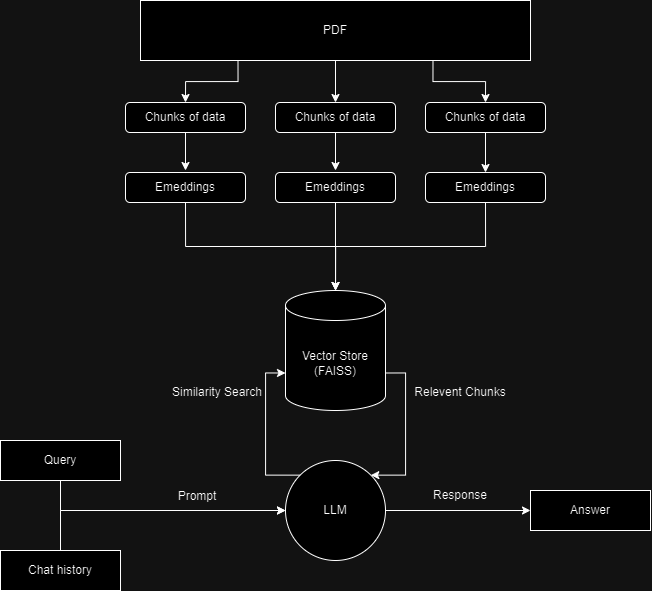

The diagram above was exported from draw.io. Its source (the exported page's mxGraphModel, read from the mxfile embedded in the PNG):
<mxGraphModel dx="1615" dy="834" grid="1" gridSize="10" guides="1" tooltips="1" connect="1" arrows="1" fold="1" page="1" pageScale="1" pageWidth="1169" pageHeight="827" math="0" shadow="0">
  <root>
    <mxCell id="0" />
    <mxCell id="1" parent="0" />
    <mxCell id="Aby_VlSh09fHBJ-sjfKu-6" value="Emeddings" style="rounded=1;whiteSpace=wrap;html=1;" vertex="1" parent="1">
      <mxGeometry x="684" y="290" width="120" height="30" as="geometry" />
    </mxCell>
    <mxCell id="Aby_VlSh09fHBJ-sjfKu-87" style="edgeStyle=orthogonalEdgeStyle;rounded=0;orthogonalLoop=1;jettySize=auto;html=1;exitX=0.5;exitY=1;exitDx=0;exitDy=0;" edge="1" parent="1" source="Aby_VlSh09fHBJ-sjfKu-7" target="Aby_VlSh09fHBJ-sjfKu-10">
      <mxGeometry relative="1" as="geometry" />
    </mxCell>
    <mxCell id="Aby_VlSh09fHBJ-sjfKu-7" value="Emeddings" style="rounded=1;whiteSpace=wrap;html=1;" vertex="1" parent="1">
      <mxGeometry x="384" y="290" width="120" height="30" as="geometry" />
    </mxCell>
    <mxCell id="Aby_VlSh09fHBJ-sjfKu-86" value="" style="edgeStyle=orthogonalEdgeStyle;rounded=0;orthogonalLoop=1;jettySize=auto;html=1;" edge="1" parent="1" source="Aby_VlSh09fHBJ-sjfKu-8" target="Aby_VlSh09fHBJ-sjfKu-10">
      <mxGeometry relative="1" as="geometry" />
    </mxCell>
    <mxCell id="Aby_VlSh09fHBJ-sjfKu-8" value="Emeddings" style="rounded=1;whiteSpace=wrap;html=1;" vertex="1" parent="1">
      <mxGeometry x="534" y="290" width="120" height="30" as="geometry" />
    </mxCell>
    <mxCell id="Aby_VlSh09fHBJ-sjfKu-106" style="edgeStyle=orthogonalEdgeStyle;rounded=0;orthogonalLoop=1;jettySize=auto;html=1;exitX=1;exitY=0;exitDx=0;exitDy=82.5;exitPerimeter=0;entryX=1;entryY=0;entryDx=0;entryDy=0;" edge="1" parent="1" source="Aby_VlSh09fHBJ-sjfKu-10" target="Aby_VlSh09fHBJ-sjfKu-95">
      <mxGeometry relative="1" as="geometry">
        <Array as="points">
          <mxPoint x="664" y="491" />
          <mxPoint x="664" y="593" />
        </Array>
      </mxGeometry>
    </mxCell>
    <mxCell id="Aby_VlSh09fHBJ-sjfKu-10" value="Vector Store&lt;br&gt;(FAISS)" style="shape=cylinder3;whiteSpace=wrap;html=1;boundedLbl=1;backgroundOutline=1;size=15;" vertex="1" parent="1">
      <mxGeometry x="544" y="408" width="100" height="120" as="geometry" />
    </mxCell>
    <mxCell id="Aby_VlSh09fHBJ-sjfKu-101" style="edgeStyle=orthogonalEdgeStyle;rounded=0;orthogonalLoop=1;jettySize=auto;html=1;exitX=0.5;exitY=1;exitDx=0;exitDy=0;entryX=0;entryY=0.5;entryDx=0;entryDy=0;" edge="1" parent="1" source="Aby_VlSh09fHBJ-sjfKu-11" target="Aby_VlSh09fHBJ-sjfKu-95">
      <mxGeometry relative="1" as="geometry" />
    </mxCell>
    <mxCell id="Aby_VlSh09fHBJ-sjfKu-11" value="Query" style="rounded=0;whiteSpace=wrap;html=1;" vertex="1" parent="1">
      <mxGeometry x="259" y="558" width="120" height="40" as="geometry" />
    </mxCell>
    <mxCell id="Aby_VlSh09fHBJ-sjfKu-71" style="edgeStyle=orthogonalEdgeStyle;rounded=0;orthogonalLoop=1;jettySize=auto;html=1;exitX=1;exitY=0.5;exitDx=0;exitDy=0;entryX=0;entryY=0.5;entryDx=0;entryDy=0;" edge="1" parent="1" source="Aby_VlSh09fHBJ-sjfKu-95" target="Aby_VlSh09fHBJ-sjfKu-70">
      <mxGeometry relative="1" as="geometry">
        <mxPoint x="489" y="628" as="sourcePoint" />
      </mxGeometry>
    </mxCell>
    <mxCell id="Aby_VlSh09fHBJ-sjfKu-70" value="Answer" style="rounded=0;whiteSpace=wrap;html=1;" vertex="1" parent="1">
      <mxGeometry x="789" y="608" width="120" height="40" as="geometry" />
    </mxCell>
    <mxCell id="Aby_VlSh09fHBJ-sjfKu-111" style="edgeStyle=orthogonalEdgeStyle;rounded=0;orthogonalLoop=1;jettySize=auto;html=1;exitX=0.25;exitY=1;exitDx=0;exitDy=0;entryX=0.5;entryY=0;entryDx=0;entryDy=0;" edge="1" parent="1" source="Aby_VlSh09fHBJ-sjfKu-73" target="Aby_VlSh09fHBJ-sjfKu-74">
      <mxGeometry relative="1" as="geometry" />
    </mxCell>
    <mxCell id="Aby_VlSh09fHBJ-sjfKu-112" style="edgeStyle=orthogonalEdgeStyle;rounded=0;orthogonalLoop=1;jettySize=auto;html=1;exitX=0.5;exitY=1;exitDx=0;exitDy=0;entryX=0.5;entryY=0;entryDx=0;entryDy=0;" edge="1" parent="1" source="Aby_VlSh09fHBJ-sjfKu-73" target="Aby_VlSh09fHBJ-sjfKu-75">
      <mxGeometry relative="1" as="geometry" />
    </mxCell>
    <mxCell id="Aby_VlSh09fHBJ-sjfKu-113" style="edgeStyle=orthogonalEdgeStyle;rounded=0;orthogonalLoop=1;jettySize=auto;html=1;exitX=0.75;exitY=1;exitDx=0;exitDy=0;entryX=0.5;entryY=0;entryDx=0;entryDy=0;" edge="1" parent="1" source="Aby_VlSh09fHBJ-sjfKu-73" target="Aby_VlSh09fHBJ-sjfKu-76">
      <mxGeometry relative="1" as="geometry" />
    </mxCell>
    <mxCell id="Aby_VlSh09fHBJ-sjfKu-73" value="PDF" style="rounded=0;whiteSpace=wrap;html=1;" vertex="1" parent="1">
      <mxGeometry x="399" y="118" width="390" height="60" as="geometry" />
    </mxCell>
    <mxCell id="Aby_VlSh09fHBJ-sjfKu-82" style="edgeStyle=orthogonalEdgeStyle;rounded=0;orthogonalLoop=1;jettySize=auto;html=1;exitX=0.5;exitY=1;exitDx=0;exitDy=0;" edge="1" parent="1" source="Aby_VlSh09fHBJ-sjfKu-74">
      <mxGeometry relative="1" as="geometry">
        <mxPoint x="444" y="288" as="targetPoint" />
      </mxGeometry>
    </mxCell>
    <mxCell id="Aby_VlSh09fHBJ-sjfKu-74" value="Chunks of data" style="rounded=1;whiteSpace=wrap;html=1;" vertex="1" parent="1">
      <mxGeometry x="384" y="220" width="120" height="30" as="geometry" />
    </mxCell>
    <mxCell id="Aby_VlSh09fHBJ-sjfKu-83" style="edgeStyle=orthogonalEdgeStyle;rounded=0;orthogonalLoop=1;jettySize=auto;html=1;exitX=0.5;exitY=1;exitDx=0;exitDy=0;" edge="1" parent="1" source="Aby_VlSh09fHBJ-sjfKu-75">
      <mxGeometry relative="1" as="geometry">
        <mxPoint x="594" y="288" as="targetPoint" />
      </mxGeometry>
    </mxCell>
    <mxCell id="Aby_VlSh09fHBJ-sjfKu-75" value="Chunks of data" style="rounded=1;whiteSpace=wrap;html=1;" vertex="1" parent="1">
      <mxGeometry x="534" y="220" width="120" height="30" as="geometry" />
    </mxCell>
    <mxCell id="Aby_VlSh09fHBJ-sjfKu-84" value="" style="edgeStyle=orthogonalEdgeStyle;rounded=0;orthogonalLoop=1;jettySize=auto;html=1;" edge="1" parent="1" source="Aby_VlSh09fHBJ-sjfKu-76" target="Aby_VlSh09fHBJ-sjfKu-6">
      <mxGeometry relative="1" as="geometry" />
    </mxCell>
    <mxCell id="Aby_VlSh09fHBJ-sjfKu-76" value="Chunks of data" style="rounded=1;whiteSpace=wrap;html=1;" vertex="1" parent="1">
      <mxGeometry x="684" y="220" width="120" height="30" as="geometry" />
    </mxCell>
    <mxCell id="Aby_VlSh09fHBJ-sjfKu-89" style="edgeStyle=orthogonalEdgeStyle;rounded=0;orthogonalLoop=1;jettySize=auto;html=1;exitX=0.5;exitY=1;exitDx=0;exitDy=0;entryX=0.5;entryY=0;entryDx=0;entryDy=0;entryPerimeter=0;" edge="1" parent="1" source="Aby_VlSh09fHBJ-sjfKu-6" target="Aby_VlSh09fHBJ-sjfKu-10">
      <mxGeometry relative="1" as="geometry" />
    </mxCell>
    <mxCell id="Aby_VlSh09fHBJ-sjfKu-103" style="edgeStyle=orthogonalEdgeStyle;rounded=0;orthogonalLoop=1;jettySize=auto;html=1;exitX=0.5;exitY=0;exitDx=0;exitDy=0;entryX=0;entryY=0.5;entryDx=0;entryDy=0;" edge="1" parent="1" source="Aby_VlSh09fHBJ-sjfKu-91" target="Aby_VlSh09fHBJ-sjfKu-95">
      <mxGeometry relative="1" as="geometry" />
    </mxCell>
    <mxCell id="Aby_VlSh09fHBJ-sjfKu-91" value="Chat history" style="rounded=0;whiteSpace=wrap;html=1;" vertex="1" parent="1">
      <mxGeometry x="259" y="668" width="120" height="40" as="geometry" />
    </mxCell>
    <mxCell id="Aby_VlSh09fHBJ-sjfKu-95" value="LLM" style="ellipse;whiteSpace=wrap;html=1;aspect=fixed;" vertex="1" parent="1">
      <mxGeometry x="544" y="578" width="100" height="100" as="geometry" />
    </mxCell>
    <mxCell id="Aby_VlSh09fHBJ-sjfKu-104" style="edgeStyle=orthogonalEdgeStyle;rounded=0;orthogonalLoop=1;jettySize=auto;html=1;exitX=0;exitY=0;exitDx=0;exitDy=0;entryX=0;entryY=0;entryDx=0;entryDy=82.5;entryPerimeter=0;" edge="1" parent="1" source="Aby_VlSh09fHBJ-sjfKu-95" target="Aby_VlSh09fHBJ-sjfKu-10">
      <mxGeometry relative="1" as="geometry">
        <Array as="points">
          <mxPoint x="524" y="593" />
          <mxPoint x="524" y="491" />
        </Array>
      </mxGeometry>
    </mxCell>
    <mxCell id="Aby_VlSh09fHBJ-sjfKu-107" value="Similarity Search" style="text;strokeColor=none;align=center;fillColor=none;html=1;verticalAlign=middle;whiteSpace=wrap;rounded=0;" vertex="1" parent="1">
      <mxGeometry x="426" y="495" width="100" height="30" as="geometry" />
    </mxCell>
    <mxCell id="Aby_VlSh09fHBJ-sjfKu-108" value="Relevent Chunks" style="text;strokeColor=none;align=center;fillColor=none;html=1;verticalAlign=middle;whiteSpace=wrap;rounded=0;" vertex="1" parent="1">
      <mxGeometry x="669" y="495" width="100" height="30" as="geometry" />
    </mxCell>
    <mxCell id="Aby_VlSh09fHBJ-sjfKu-109" value="Prompt" style="text;strokeColor=none;align=center;fillColor=none;html=1;verticalAlign=middle;whiteSpace=wrap;rounded=0;" vertex="1" parent="1">
      <mxGeometry x="426" y="599" width="60" height="30" as="geometry" />
    </mxCell>
    <mxCell id="Aby_VlSh09fHBJ-sjfKu-110" value="Response" style="text;strokeColor=none;align=center;fillColor=none;html=1;verticalAlign=middle;whiteSpace=wrap;rounded=0;" vertex="1" parent="1">
      <mxGeometry x="689" y="598" width="60" height="30" as="geometry" />
    </mxCell>
  </root>
</mxGraphModel>